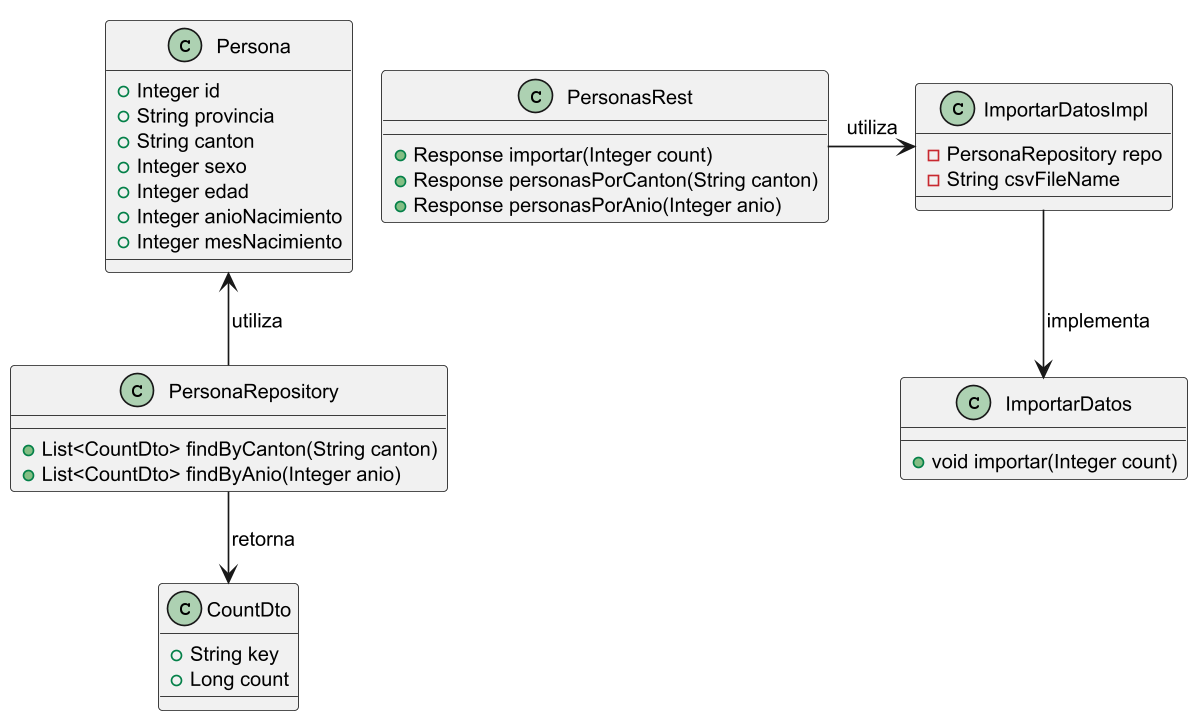

The diagram above was rendered by PlantUML. Its source (embedded in the PNG):
@startuml
skinparam dpi 400
skinparam DefaultFontSize 12
scale 0.4
class Persona {
    +Integer id
    +String provincia
    +String canton
    +Integer sexo
    +Integer edad
    +Integer anioNacimiento
    +Integer mesNacimiento
}

class PersonaRepository {
    +List<CountDto> findByCanton(String canton)
    +List<CountDto> findByAnio(Integer anio)
}

class CountDto {
    +String key
    +Long count
}

class ImportarDatos {
    +void importar(Integer count)
}

class ImportarDatosImpl {
    -PersonaRepository repo
    -String csvFileName
}

class PersonasRest {
    +Response importar(Integer count)
    +Response personasPorCanton(String canton)
    +Response personasPorAnio(Integer anio)
}

Persona <-- PersonaRepository : utiliza
PersonaRepository --> CountDto : retorna
ImportarDatosImpl --> ImportarDatos : implementa
PersonasRest -> ImportarDatosImpl : utiliza

@enduml